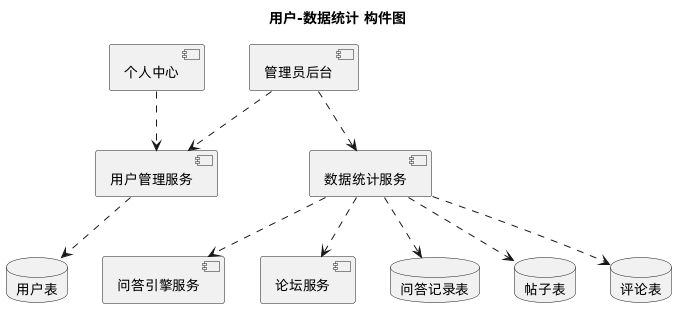

The diagram above was rendered by PlantUML. Its source (embedded in the PNG):
@startuml
title 用户-数据统计 构件图

component 个人中心
component 管理员后台

component 用户管理服务
component 数据统计服务
component 问答引擎服务
component 论坛服务

database 用户表
database 问答记录表
database 帖子表
database 评论表

个人中心 ..> 用户管理服务
管理员后台 ..> 用户管理服务
管理员后台 ..> 数据统计服务

数据统计服务 ..> 问答引擎服务
数据统计服务 ..> 论坛服务

用户管理服务 ..> 用户表
数据统计服务 ..> 问答记录表
数据统计服务 ..> 帖子表
数据统计服务 ..> 评论表
@enduml